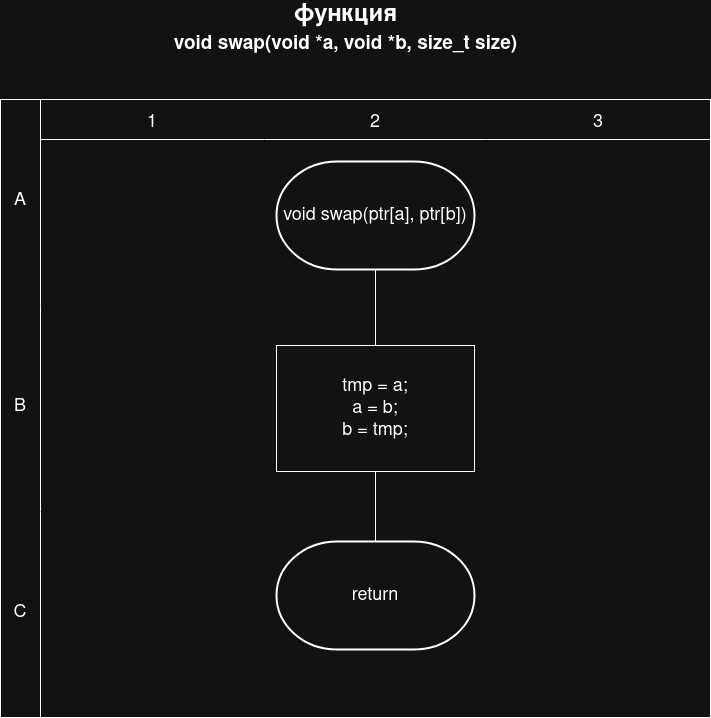

The diagram above was exported from draw.io. Its source (the exported page's mxGraphModel, read from the mxfile embedded in the PNG):
<mxGraphModel dx="1114" dy="1728" grid="1" gridSize="10" guides="1" tooltips="1" connect="1" arrows="1" fold="1" page="1" pageScale="1" pageWidth="850" pageHeight="1100" math="0" shadow="0">
  <root>
    <mxCell id="0" />
    <mxCell id="1" parent="0" />
    <mxCell id="PifSxoF76J9XorIv4yby-1" value="" style="shape=table;childLayout=tableLayout;startSize=0;fillColor=none;collapsible=0;recursiveResize=0;expand=0;fontSize=18;columnLines=0;rowLines=0;movable=1;resizable=1;rotatable=1;deletable=1;editable=1;locked=0;connectable=1;" parent="1" vertex="1">
      <mxGeometry x="80" y="-972" width="710" height="618" as="geometry" />
    </mxCell>
    <mxCell id="PifSxoF76J9XorIv4yby-2" value="A" style="shape=tableRow;horizontal=0;swimlaneHead=0;swimlaneBody=0;top=0;left=0;strokeColor=inherit;bottom=0;right=0;dropTarget=0;fontStyle=0;fillColor=none;points=[[0,0.5],[1,0.5]];portConstraint=eastwest;startSize=40;collapsible=0;recursiveResize=0;expand=0;fontSize=18;whiteSpace=wrap;textDirection=vertical-lr;movable=1;resizable=1;rotatable=1;deletable=1;editable=1;locked=0;connectable=1;" parent="PifSxoF76J9XorIv4yby-1" vertex="1">
      <mxGeometry width="710" height="206" as="geometry" />
    </mxCell>
    <mxCell id="PifSxoF76J9XorIv4yby-3" value="1" style="swimlane;swimlaneHead=0;swimlaneBody=0;fontStyle=0;strokeColor=inherit;connectable=1;fillColor=none;startSize=40;collapsible=0;recursiveResize=0;expand=0;fontSize=18;movable=1;resizable=1;rotatable=1;deletable=1;editable=1;locked=0;" parent="PifSxoF76J9XorIv4yby-2" vertex="1">
      <mxGeometry x="40" width="224" height="206" as="geometry">
        <mxRectangle width="224" height="206" as="alternateBounds" />
      </mxGeometry>
    </mxCell>
    <mxCell id="PifSxoF76J9XorIv4yby-4" value="2" style="swimlane;swimlaneHead=0;swimlaneBody=0;fontStyle=0;strokeColor=inherit;connectable=1;fillColor=none;startSize=40;collapsible=0;recursiveResize=0;expand=0;fontSize=18;movable=1;resizable=1;rotatable=1;deletable=1;editable=1;locked=0;" parent="PifSxoF76J9XorIv4yby-2" vertex="1">
      <mxGeometry x="264" width="222" height="206" as="geometry">
        <mxRectangle width="222" height="206" as="alternateBounds" />
      </mxGeometry>
    </mxCell>
    <mxCell id="PifSxoF76J9XorIv4yby-5" value="void swap(ptr[a], ptr[b])" style="strokeWidth=2;html=1;shape=mxgraph.flowchart.terminator;whiteSpace=wrap;fontSize=18;movable=1;resizable=1;rotatable=1;deletable=1;editable=1;locked=0;connectable=1;" parent="PifSxoF76J9XorIv4yby-4" vertex="1">
      <mxGeometry x="12" y="62" width="198" height="108" as="geometry" />
    </mxCell>
    <mxCell id="PifSxoF76J9XorIv4yby-6" value="3" style="swimlane;swimlaneHead=0;swimlaneBody=0;fontStyle=0;strokeColor=inherit;connectable=1;fillColor=none;startSize=40;collapsible=0;recursiveResize=0;expand=0;fontSize=18;movable=1;resizable=1;rotatable=1;deletable=1;editable=1;locked=0;" parent="PifSxoF76J9XorIv4yby-2" vertex="1">
      <mxGeometry x="486" width="224" height="206" as="geometry">
        <mxRectangle width="224" height="206" as="alternateBounds" />
      </mxGeometry>
    </mxCell>
    <mxCell id="PifSxoF76J9XorIv4yby-7" value="B" style="shape=tableRow;horizontal=0;swimlaneHead=0;swimlaneBody=0;top=0;left=0;strokeColor=inherit;bottom=0;right=0;dropTarget=0;fontStyle=0;fillColor=none;points=[[0,0.5],[1,0.5]];portConstraint=eastwest;startSize=40;collapsible=0;recursiveResize=0;expand=0;fontSize=18;whiteSpace=wrap;textDirection=vertical-lr;movable=1;resizable=1;rotatable=1;deletable=1;editable=1;locked=0;connectable=1;" parent="PifSxoF76J9XorIv4yby-1" vertex="1">
      <mxGeometry y="206" width="710" height="206" as="geometry" />
    </mxCell>
    <mxCell id="PifSxoF76J9XorIv4yby-8" value="" style="swimlane;swimlaneHead=0;swimlaneBody=0;fontStyle=0;connectable=1;strokeColor=inherit;fillColor=none;startSize=0;collapsible=0;recursiveResize=0;expand=0;fontSize=18;movable=1;resizable=1;rotatable=1;deletable=1;editable=1;locked=0;" parent="PifSxoF76J9XorIv4yby-7" vertex="1">
      <mxGeometry x="40" width="224" height="206" as="geometry">
        <mxRectangle width="224" height="206" as="alternateBounds" />
      </mxGeometry>
    </mxCell>
    <mxCell id="PifSxoF76J9XorIv4yby-9" value="" style="swimlane;swimlaneHead=0;swimlaneBody=0;fontStyle=0;connectable=1;strokeColor=inherit;fillColor=none;startSize=0;collapsible=0;recursiveResize=0;expand=0;fontSize=18;movable=1;resizable=1;rotatable=1;deletable=1;editable=1;locked=0;" parent="PifSxoF76J9XorIv4yby-7" vertex="1">
      <mxGeometry x="264" width="222" height="206" as="geometry">
        <mxRectangle width="222" height="206" as="alternateBounds" />
      </mxGeometry>
    </mxCell>
    <mxCell id="PifSxoF76J9XorIv4yby-10" value="&lt;div&gt;tmp = a;&lt;/div&gt;&lt;div&gt;a = b;&lt;/div&gt;&lt;div&gt;b = tmp;&lt;/div&gt;" style="rounded=0;whiteSpace=wrap;html=1;fontSize=18;spacing=2;movable=1;resizable=1;rotatable=1;deletable=1;editable=1;locked=0;connectable=1;" parent="PifSxoF76J9XorIv4yby-9" vertex="1">
      <mxGeometry x="12" y="40" width="198" height="126" as="geometry" />
    </mxCell>
    <mxCell id="PifSxoF76J9XorIv4yby-11" value="" style="swimlane;swimlaneHead=0;swimlaneBody=0;fontStyle=0;connectable=1;strokeColor=inherit;fillColor=none;startSize=0;collapsible=0;recursiveResize=0;expand=0;movable=1;resizable=1;rotatable=1;deletable=1;editable=1;locked=0;" parent="PifSxoF76J9XorIv4yby-7" vertex="1">
      <mxGeometry x="486" width="224" height="206" as="geometry">
        <mxRectangle width="224" height="206" as="alternateBounds" />
      </mxGeometry>
    </mxCell>
    <mxCell id="PifSxoF76J9XorIv4yby-12" value="C" style="shape=tableRow;horizontal=0;swimlaneHead=0;swimlaneBody=0;top=0;left=0;strokeColor=inherit;bottom=0;right=0;dropTarget=0;fontStyle=0;fillColor=none;points=[[0,0.5],[1,0.5]];portConstraint=eastwest;startSize=40;collapsible=0;recursiveResize=0;expand=0;fontSize=18;whiteSpace=wrap;textDirection=vertical-lr;movable=1;resizable=1;rotatable=1;deletable=1;editable=1;locked=0;connectable=1;" parent="PifSxoF76J9XorIv4yby-1" vertex="1">
      <mxGeometry y="412" width="710" height="206" as="geometry" />
    </mxCell>
    <mxCell id="PifSxoF76J9XorIv4yby-13" value="" style="swimlane;swimlaneHead=0;swimlaneBody=0;fontStyle=0;connectable=1;strokeColor=inherit;fillColor=none;startSize=0;collapsible=0;recursiveResize=0;expand=0;fontSize=18;movable=1;resizable=1;rotatable=1;deletable=1;editable=1;locked=0;" parent="PifSxoF76J9XorIv4yby-12" vertex="1">
      <mxGeometry x="40" width="224" height="206" as="geometry">
        <mxRectangle width="224" height="206" as="alternateBounds" />
      </mxGeometry>
    </mxCell>
    <mxCell id="PifSxoF76J9XorIv4yby-14" value="" style="swimlane;swimlaneHead=0;swimlaneBody=0;fontStyle=0;connectable=1;strokeColor=inherit;fillColor=none;startSize=0;collapsible=0;recursiveResize=0;expand=0;fontSize=18;movable=1;resizable=1;rotatable=1;deletable=1;editable=1;locked=0;" parent="PifSxoF76J9XorIv4yby-12" vertex="1">
      <mxGeometry x="264" width="222" height="206" as="geometry">
        <mxRectangle width="222" height="206" as="alternateBounds" />
      </mxGeometry>
    </mxCell>
    <mxCell id="PifSxoF76J9XorIv4yby-61" value="return" style="strokeWidth=2;html=1;shape=mxgraph.flowchart.terminator;whiteSpace=wrap;fontSize=18;movable=1;resizable=1;rotatable=1;deletable=1;editable=1;locked=0;connectable=1;" parent="PifSxoF76J9XorIv4yby-14" vertex="1">
      <mxGeometry x="12" y="30" width="198" height="108" as="geometry" />
    </mxCell>
    <mxCell id="PifSxoF76J9XorIv4yby-17" value="" style="swimlane;swimlaneHead=0;swimlaneBody=0;fontStyle=0;connectable=1;strokeColor=inherit;fillColor=none;startSize=0;collapsible=0;recursiveResize=0;expand=0;movable=1;resizable=1;rotatable=1;deletable=1;editable=1;locked=0;" parent="PifSxoF76J9XorIv4yby-12" vertex="1">
      <mxGeometry x="486" width="224" height="206" as="geometry">
        <mxRectangle width="224" height="206" as="alternateBounds" />
      </mxGeometry>
    </mxCell>
    <mxCell id="PifSxoF76J9XorIv4yby-46" value="" style="edgeStyle=orthogonalEdgeStyle;rounded=0;orthogonalLoop=1;jettySize=auto;html=1;endArrow=none;endFill=0;movable=1;resizable=1;rotatable=1;deletable=1;editable=1;locked=0;connectable=1;" parent="PifSxoF76J9XorIv4yby-1" edge="1">
      <mxGeometry relative="1" as="geometry" />
    </mxCell>
    <mxCell id="PifSxoF76J9XorIv4yby-48" value="" style="edgeStyle=orthogonalEdgeStyle;rounded=0;orthogonalLoop=1;jettySize=auto;html=1;endArrow=none;endFill=0;" parent="PifSxoF76J9XorIv4yby-1" source="PifSxoF76J9XorIv4yby-5" target="PifSxoF76J9XorIv4yby-10" edge="1">
      <mxGeometry relative="1" as="geometry" />
    </mxCell>
    <mxCell id="hdZIIsp2kxx4YovOZ_Ts-13" value="" style="edgeStyle=orthogonalEdgeStyle;rounded=0;orthogonalLoop=1;jettySize=auto;html=1;endArrow=none;endFill=0;" parent="PifSxoF76J9XorIv4yby-1" source="PifSxoF76J9XorIv4yby-10" target="PifSxoF76J9XorIv4yby-61" edge="1">
      <mxGeometry relative="1" as="geometry" />
    </mxCell>
    <mxCell id="PifSxoF76J9XorIv4yby-55" value="&lt;div&gt;функция&lt;/div&gt;&lt;div&gt;&lt;font style=&quot;font-size: 19px;&quot;&gt;void swap(void *a, void *b, size_t size)&lt;/font&gt;&lt;/div&gt;" style="text;html=1;fontSize=24;fontStyle=1;verticalAlign=middle;align=center;movable=1;resizable=1;rotatable=1;deletable=1;editable=1;locked=0;connectable=1;" parent="1" vertex="1">
      <mxGeometry x="375" y="-1062" width="100" height="40" as="geometry" />
    </mxCell>
  </root>
</mxGraphModel>